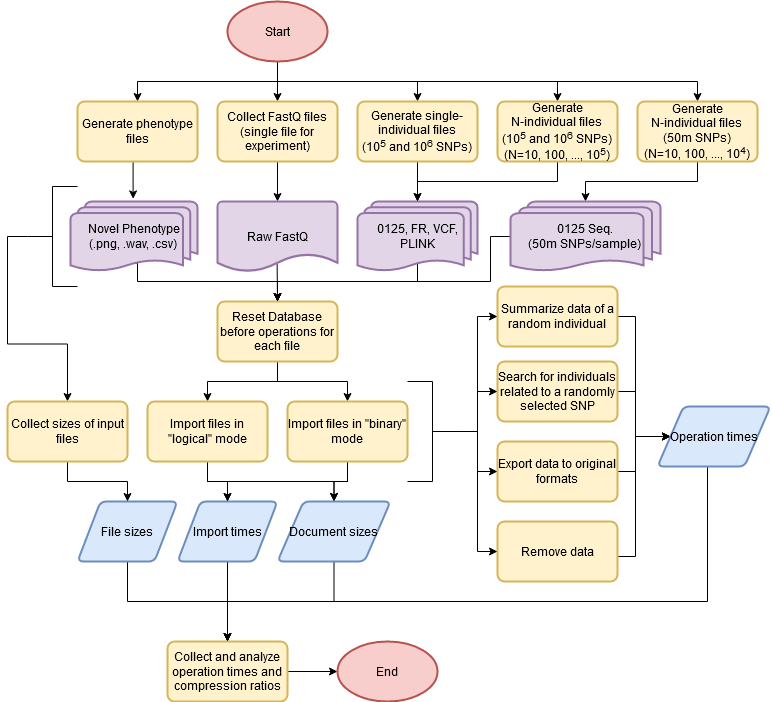

The diagram above was exported from draw.io. Its source (the exported page's mxGraphModel, read from the mxfile embedded in the PNG):
<mxGraphModel dx="1422" dy="763" grid="1" gridSize="10" guides="1" tooltips="1" connect="1" arrows="1" fold="1" page="1" pageScale="1" pageWidth="1169" pageHeight="827" background="none" math="0" shadow="0">
  <root>
    <mxCell id="0" />
    <mxCell id="1" parent="0" />
    <mxCell id="2" style="edgeStyle=orthogonalEdgeStyle;rounded=0;orthogonalLoop=1;jettySize=auto;html=1;entryX=0.5;entryY=0;entryDx=0;entryDy=0;exitX=0.5;exitY=1;exitDx=0;exitDy=0;exitPerimeter=0;" edge="1" source="25" target="4" parent="1">
      <mxGeometry relative="1" as="geometry">
        <mxPoint x="587" y="100" as="sourcePoint" />
      </mxGeometry>
    </mxCell>
    <mxCell id="3" style="edgeStyle=orthogonalEdgeStyle;rounded=0;orthogonalLoop=1;jettySize=auto;html=1;exitX=0.5;exitY=1;exitDx=0;exitDy=0;entryX=0.5;entryY=0;entryDx=0;entryDy=0;entryPerimeter=0;" edge="1" source="4" target="6" parent="1">
      <mxGeometry relative="1" as="geometry">
        <mxPoint x="587" y="240" as="targetPoint" />
      </mxGeometry>
    </mxCell>
    <mxCell id="4" value="Generate single-individual files&lt;br&gt;(10&lt;sup&gt;5&lt;/sup&gt; and 10&lt;sup&gt;6&lt;/sup&gt; SNPs)" style="rounded=1;whiteSpace=wrap;html=1;absoluteArcSize=1;arcSize=14;strokeWidth=2;fillColor=#fff2cc;strokeColor=#d6b656;" vertex="1" parent="1">
      <mxGeometry x="527" y="140" width="120" height="60" as="geometry" />
    </mxCell>
    <mxCell id="5" style="edgeStyle=orthogonalEdgeStyle;rounded=0;orthogonalLoop=1;jettySize=auto;html=1;exitX=0.5;exitY=0.88;exitDx=0;exitDy=0;exitPerimeter=0;entryX=0.5;entryY=0;entryDx=0;entryDy=0;" edge="1" source="6" target="9" parent="1">
      <mxGeometry relative="1" as="geometry">
        <Array as="points">
          <mxPoint x="587" y="320" />
          <mxPoint x="447" y="320" />
        </Array>
      </mxGeometry>
    </mxCell>
    <mxCell id="6" value="0125, FR, VCF, PLINK" style="strokeWidth=2;html=1;shape=mxgraph.flowchart.multi-document;whiteSpace=wrap;fillColor=#e1d5e7;strokeColor=#9673a6;labelBorderColor=none;" vertex="1" parent="1">
      <mxGeometry x="527" y="240" width="120" height="70" as="geometry" />
    </mxCell>
    <mxCell id="7" style="edgeStyle=orthogonalEdgeStyle;rounded=0;orthogonalLoop=1;jettySize=auto;html=1;exitX=0.5;exitY=1;exitDx=0;exitDy=0;entryX=0.5;entryY=0;entryDx=0;entryDy=0;" edge="1" source="9" target="48" parent="1">
      <mxGeometry relative="1" as="geometry" />
    </mxCell>
    <mxCell id="8" style="edgeStyle=orthogonalEdgeStyle;rounded=0;orthogonalLoop=1;jettySize=auto;html=1;exitX=0.5;exitY=1;exitDx=0;exitDy=0;entryX=0.5;entryY=0;entryDx=0;entryDy=0;" edge="1" source="9" target="12" parent="1">
      <mxGeometry relative="1" as="geometry" />
    </mxCell>
    <mxCell id="9" value="Reset Database before operations for each file" style="rounded=1;whiteSpace=wrap;html=1;absoluteArcSize=1;arcSize=14;strokeWidth=2;fillColor=#fff2cc;strokeColor=#d6b656;" vertex="1" parent="1">
      <mxGeometry x="387" y="340" width="120" height="60" as="geometry" />
    </mxCell>
    <mxCell id="10" style="edgeStyle=orthogonalEdgeStyle;rounded=0;orthogonalLoop=1;jettySize=auto;html=1;entryX=0.5;entryY=0;entryDx=0;entryDy=0;exitX=0.5;exitY=1;exitDx=0;exitDy=0;" edge="1" source="12" target="14" parent="1">
      <mxGeometry relative="1" as="geometry" />
    </mxCell>
    <mxCell id="11" style="edgeStyle=orthogonalEdgeStyle;rounded=0;orthogonalLoop=1;jettySize=auto;html=1;entryX=0.5;entryY=0;entryDx=0;entryDy=0;exitX=0.5;exitY=1;exitDx=0;exitDy=0;" edge="1" source="12" target="16" parent="1">
      <mxGeometry relative="1" as="geometry" />
    </mxCell>
    <mxCell id="12" value="Import files in &quot;logical&quot; mode" style="rounded=1;whiteSpace=wrap;html=1;absoluteArcSize=1;arcSize=14;strokeWidth=2;fillColor=#fff2cc;strokeColor=#d6b656;" vertex="1" parent="1">
      <mxGeometry x="317" y="440" width="120" height="60" as="geometry" />
    </mxCell>
    <mxCell id="13" style="edgeStyle=orthogonalEdgeStyle;rounded=0;orthogonalLoop=1;jettySize=auto;html=1;exitX=0.5;exitY=1;exitDx=0;exitDy=0;entryX=0.5;entryY=0;entryDx=0;entryDy=0;" edge="1" source="14" target="20" parent="1">
      <mxGeometry relative="1" as="geometry">
        <mxPoint x="567" y="670" as="targetPoint" />
      </mxGeometry>
    </mxCell>
    <mxCell id="14" value="Import times" style="shape=parallelogram;html=1;strokeWidth=2;perimeter=parallelogramPerimeter;whiteSpace=wrap;rounded=1;arcSize=12;size=0.23;fillColor=#dae8fc;strokeColor=#6c8ebf;" vertex="1" parent="1">
      <mxGeometry x="347" y="540" width="100" height="60" as="geometry" />
    </mxCell>
    <mxCell id="15" style="edgeStyle=orthogonalEdgeStyle;rounded=0;orthogonalLoop=1;jettySize=auto;html=1;entryX=0.5;entryY=0;entryDx=0;entryDy=0;exitX=0.5;exitY=1;exitDx=0;exitDy=0;" edge="1" source="16" target="20" parent="1">
      <mxGeometry relative="1" as="geometry">
        <mxPoint x="567" y="670" as="targetPoint" />
      </mxGeometry>
    </mxCell>
    <mxCell id="16" value="Document sizes" style="shape=parallelogram;html=1;strokeWidth=2;perimeter=parallelogramPerimeter;whiteSpace=wrap;rounded=1;arcSize=12;size=0.23;fillColor=#dae8fc;strokeColor=#6c8ebf;" vertex="1" parent="1">
      <mxGeometry x="447" y="540" width="113" height="60" as="geometry" />
    </mxCell>
    <mxCell id="17" style="edgeStyle=orthogonalEdgeStyle;rounded=0;orthogonalLoop=1;jettySize=auto;html=1;exitX=0.5;exitY=1;exitDx=0;exitDy=0;entryX=0.5;entryY=0;entryDx=0;entryDy=0;" edge="1" source="18" target="20" parent="1">
      <mxGeometry relative="1" as="geometry">
        <mxPoint x="567" y="670" as="targetPoint" />
      </mxGeometry>
    </mxCell>
    <mxCell id="18" value="File sizes" style="shape=parallelogram;html=1;strokeWidth=2;perimeter=parallelogramPerimeter;whiteSpace=wrap;rounded=1;arcSize=12;size=0.23;fillColor=#dae8fc;strokeColor=#6c8ebf;" vertex="1" parent="1">
      <mxGeometry x="247" y="540" width="100" height="60" as="geometry" />
    </mxCell>
    <mxCell id="19" style="edgeStyle=orthogonalEdgeStyle;rounded=0;orthogonalLoop=1;jettySize=auto;html=1;exitX=1;exitY=0.5;exitDx=0;exitDy=0;entryX=0;entryY=0.5;entryDx=0;entryDy=0;entryPerimeter=0;" edge="1" source="20" target="54" parent="1">
      <mxGeometry relative="1" as="geometry" />
    </mxCell>
    <mxCell id="20" value="Collect and analyze operation times and compression ratios" style="rounded=1;whiteSpace=wrap;html=1;absoluteArcSize=1;arcSize=14;strokeWidth=2;fillColor=#fff2cc;strokeColor=#d6b656;" vertex="1" parent="1">
      <mxGeometry x="337" y="680" width="120" height="60" as="geometry" />
    </mxCell>
    <mxCell id="21" style="rounded=0;orthogonalLoop=1;jettySize=auto;html=1;exitX=0.5;exitY=1;exitDx=0;exitDy=0;exitPerimeter=0;entryX=0.5;entryY=0;entryDx=0;entryDy=0;edgeStyle=orthogonalEdgeStyle;" edge="1" source="25" target="27" parent="1">
      <mxGeometry relative="1" as="geometry" />
    </mxCell>
    <mxCell id="22" style="edgeStyle=orthogonalEdgeStyle;rounded=0;orthogonalLoop=1;jettySize=auto;html=1;exitX=0.5;exitY=1;exitDx=0;exitDy=0;exitPerimeter=0;entryX=0.5;entryY=0;entryDx=0;entryDy=0;" edge="1" source="25" target="29" parent="1">
      <mxGeometry relative="1" as="geometry" />
    </mxCell>
    <mxCell id="23" style="edgeStyle=orthogonalEdgeStyle;rounded=0;orthogonalLoop=1;jettySize=auto;html=1;exitX=0.5;exitY=1;exitDx=0;exitDy=0;exitPerimeter=0;entryX=0.5;entryY=0;entryDx=0;entryDy=0;" edge="1" source="25" target="35" parent="1">
      <mxGeometry relative="1" as="geometry" />
    </mxCell>
    <mxCell id="24" style="edgeStyle=orthogonalEdgeStyle;rounded=0;orthogonalLoop=1;jettySize=auto;html=1;exitX=0.5;exitY=1;exitDx=0;exitDy=0;exitPerimeter=0;entryX=0.5;entryY=0;entryDx=0;entryDy=0;" edge="1" source="25" target="60" parent="1">
      <mxGeometry relative="1" as="geometry" />
    </mxCell>
    <mxCell id="25" value="Start" style="strokeWidth=2;html=1;shape=mxgraph.flowchart.start_1;whiteSpace=wrap;fillColor=#f8cecc;strokeColor=#b85450;" vertex="1" parent="1">
      <mxGeometry x="397" y="40" width="100" height="60" as="geometry" />
    </mxCell>
    <mxCell id="26" style="edgeStyle=orthogonalEdgeStyle;rounded=0;orthogonalLoop=1;jettySize=auto;html=1;exitX=0.5;exitY=1;exitDx=0;exitDy=0;entryX=0.5;entryY=0;entryDx=0;entryDy=0;entryPerimeter=0;" edge="1" source="27" target="58" parent="1">
      <mxGeometry relative="1" as="geometry">
        <mxPoint x="447" y="240" as="targetPoint" />
      </mxGeometry>
    </mxCell>
    <mxCell id="27" value="Collect FastQ files&lt;br&gt;(single file for experiment)" style="rounded=1;whiteSpace=wrap;html=1;absoluteArcSize=1;arcSize=14;strokeWidth=2;fillColor=#fff2cc;strokeColor=#d6b656;" vertex="1" parent="1">
      <mxGeometry x="387" y="140" width="120" height="60" as="geometry" />
    </mxCell>
    <mxCell id="28" style="edgeStyle=orthogonalEdgeStyle;rounded=0;orthogonalLoop=1;jettySize=auto;html=1;exitX=0.5;exitY=1;exitDx=0;exitDy=0;entryX=0.493;entryY=-0.037;entryDx=0;entryDy=0;entryPerimeter=0;" edge="1" source="29" target="31" parent="1">
      <mxGeometry relative="1" as="geometry" />
    </mxCell>
    <mxCell id="29" value="Generate phenotype files" style="rounded=1;whiteSpace=wrap;html=1;absoluteArcSize=1;arcSize=14;strokeWidth=2;fillColor=#fff2cc;strokeColor=#d6b656;" vertex="1" parent="1">
      <mxGeometry x="247" y="140" width="120" height="60" as="geometry" />
    </mxCell>
    <mxCell id="30" style="edgeStyle=orthogonalEdgeStyle;rounded=0;orthogonalLoop=1;jettySize=auto;html=1;exitX=0.5;exitY=0.88;exitDx=0;exitDy=0;exitPerimeter=0;entryX=0.5;entryY=0;entryDx=0;entryDy=0;" edge="1" source="31" target="9" parent="1">
      <mxGeometry relative="1" as="geometry">
        <Array as="points">
          <mxPoint x="307" y="320" />
          <mxPoint x="447" y="320" />
        </Array>
      </mxGeometry>
    </mxCell>
    <mxCell id="31" value="&lt;div&gt;Novel Phenotype&lt;/div&gt;&lt;div&gt;(.png, .wav, .csv)&lt;br&gt;&lt;/div&gt;" style="strokeWidth=2;html=1;shape=mxgraph.flowchart.multi-document;whiteSpace=wrap;fillColor=#e1d5e7;strokeColor=#9673a6;labelBorderColor=none;" vertex="1" parent="1">
      <mxGeometry x="240" y="240" width="127" height="70" as="geometry" />
    </mxCell>
    <mxCell id="32" style="edgeStyle=orthogonalEdgeStyle;rounded=0;orthogonalLoop=1;jettySize=auto;html=1;exitX=0;exitY=0.5;exitDx=0;exitDy=0;exitPerimeter=0;entryX=0.5;entryY=0;entryDx=0;entryDy=0;" edge="1" source="33" target="56" parent="1">
      <mxGeometry relative="1" as="geometry" />
    </mxCell>
    <mxCell id="33" value="" style="strokeWidth=1;html=1;shape=mxgraph.flowchart.annotation_2;align=left;labelPosition=right;pointerEvents=1;rounded=0;" vertex="1" parent="1">
      <mxGeometry x="197" y="225" width="50" height="100" as="geometry" />
    </mxCell>
    <mxCell id="34" style="edgeStyle=orthogonalEdgeStyle;rounded=0;orthogonalLoop=1;jettySize=auto;html=1;exitX=0.5;exitY=1;exitDx=0;exitDy=0;entryX=0.5;entryY=0;entryDx=0;entryDy=0;entryPerimeter=0;" edge="1" source="35" target="6" parent="1">
      <mxGeometry relative="1" as="geometry" />
    </mxCell>
    <mxCell id="35" value="Generate N-individual files&lt;br&gt;(10&lt;sup&gt;5&lt;/sup&gt; and 10&lt;sup&gt;6&lt;/sup&gt; SNPs)&lt;br&gt;(N=10, 100, ..., 10&lt;sup&gt;5&lt;/sup&gt;)" style="rounded=1;whiteSpace=wrap;html=1;absoluteArcSize=1;arcSize=14;strokeWidth=2;fillColor=#fff2cc;strokeColor=#d6b656;" vertex="1" parent="1">
      <mxGeometry x="667" y="140" width="120" height="60" as="geometry" />
    </mxCell>
    <mxCell id="36" style="edgeStyle=orthogonalEdgeStyle;rounded=0;orthogonalLoop=1;jettySize=auto;html=1;exitX=1;exitY=0.5;exitDx=0;exitDy=0;entryX=0;entryY=0.5;entryDx=0;entryDy=0;" edge="1" source="37" target="45" parent="1">
      <mxGeometry relative="1" as="geometry">
        <Array as="points">
          <mxPoint x="805" y="355" />
          <mxPoint x="805" y="475" />
        </Array>
      </mxGeometry>
    </mxCell>
    <mxCell id="37" value="Summarize data of a random individual" style="rounded=1;whiteSpace=wrap;html=1;absoluteArcSize=1;arcSize=14;strokeWidth=2;fillColor=#fff2cc;strokeColor=#d6b656;" vertex="1" parent="1">
      <mxGeometry x="667" y="325" width="120" height="60" as="geometry" />
    </mxCell>
    <mxCell id="38" style="edgeStyle=orthogonalEdgeStyle;rounded=0;orthogonalLoop=1;jettySize=auto;html=1;exitX=1;exitY=0.5;exitDx=0;exitDy=0;entryX=0;entryY=0.5;entryDx=0;entryDy=0;" edge="1" source="39" target="45" parent="1">
      <mxGeometry relative="1" as="geometry">
        <mxPoint x="967" y="615" as="targetPoint" />
        <Array as="points">
          <mxPoint x="805" y="430" />
          <mxPoint x="805" y="475" />
        </Array>
      </mxGeometry>
    </mxCell>
    <mxCell id="39" value="Search for individuals related to a randomly selected SNP" style="rounded=1;whiteSpace=wrap;html=1;absoluteArcSize=1;arcSize=14;strokeWidth=2;fillColor=#fff2cc;strokeColor=#d6b656;" vertex="1" parent="1">
      <mxGeometry x="667" y="400" width="120" height="60" as="geometry" />
    </mxCell>
    <mxCell id="40" style="edgeStyle=orthogonalEdgeStyle;rounded=0;orthogonalLoop=1;jettySize=auto;html=1;exitX=1;exitY=0.5;exitDx=0;exitDy=0;entryX=0;entryY=0.5;entryDx=0;entryDy=0;" edge="1" source="41" target="45" parent="1">
      <mxGeometry relative="1" as="geometry">
        <Array as="points">
          <mxPoint x="805" y="595" />
          <mxPoint x="805" y="475" />
        </Array>
      </mxGeometry>
    </mxCell>
    <mxCell id="41" value="Remove data" style="rounded=1;whiteSpace=wrap;html=1;absoluteArcSize=1;arcSize=14;strokeWidth=2;fillColor=#fff2cc;strokeColor=#d6b656;" vertex="1" parent="1">
      <mxGeometry x="667" y="560" width="120" height="60" as="geometry" />
    </mxCell>
    <mxCell id="42" style="edgeStyle=orthogonalEdgeStyle;rounded=0;orthogonalLoop=1;jettySize=auto;html=1;exitX=1;exitY=0.5;exitDx=0;exitDy=0;entryX=0;entryY=0.5;entryDx=0;entryDy=0;" edge="1" source="43" target="45" parent="1">
      <mxGeometry relative="1" as="geometry">
        <Array as="points">
          <mxPoint x="805" y="510" />
          <mxPoint x="805" y="475" />
        </Array>
      </mxGeometry>
    </mxCell>
    <mxCell id="43" value="&lt;div&gt;Export data to original formats&lt;/div&gt;" style="rounded=1;whiteSpace=wrap;html=1;absoluteArcSize=1;arcSize=14;strokeWidth=2;fillColor=#fff2cc;strokeColor=#d6b656;" vertex="1" parent="1">
      <mxGeometry x="667" y="480" width="120" height="60" as="geometry" />
    </mxCell>
    <mxCell id="44" style="edgeStyle=orthogonalEdgeStyle;rounded=0;orthogonalLoop=1;jettySize=auto;html=1;exitX=0.5;exitY=1;exitDx=0;exitDy=0;entryX=0.5;entryY=0;entryDx=0;entryDy=0;" edge="1" source="45" target="20" parent="1">
      <mxGeometry relative="1" as="geometry">
        <Array as="points">
          <mxPoint x="877" y="640" />
          <mxPoint x="397" y="640" />
        </Array>
      </mxGeometry>
    </mxCell>
    <mxCell id="45" value="Operation times" style="shape=parallelogram;html=1;strokeWidth=2;perimeter=parallelogramPerimeter;whiteSpace=wrap;rounded=1;arcSize=12;size=0.23;fillColor=#dae8fc;strokeColor=#6c8ebf;" vertex="1" parent="1">
      <mxGeometry x="827" y="445" width="113" height="60" as="geometry" />
    </mxCell>
    <mxCell id="46" style="edgeStyle=orthogonalEdgeStyle;rounded=0;orthogonalLoop=1;jettySize=auto;html=1;exitX=0.5;exitY=1;exitDx=0;exitDy=0;entryX=0.5;entryY=0;entryDx=0;entryDy=0;" edge="1" source="48" target="14" parent="1">
      <mxGeometry relative="1" as="geometry" />
    </mxCell>
    <mxCell id="47" style="edgeStyle=orthogonalEdgeStyle;rounded=0;orthogonalLoop=1;jettySize=auto;html=1;exitX=0.5;exitY=1;exitDx=0;exitDy=0;entryX=0.5;entryY=0;entryDx=0;entryDy=0;" edge="1" source="48" target="16" parent="1">
      <mxGeometry relative="1" as="geometry" />
    </mxCell>
    <mxCell id="48" value="Import files in &quot;binary&quot; mode" style="rounded=1;whiteSpace=wrap;html=1;absoluteArcSize=1;arcSize=14;strokeWidth=2;fillColor=#fff2cc;strokeColor=#d6b656;" vertex="1" parent="1">
      <mxGeometry x="457" y="440" width="120" height="60" as="geometry" />
    </mxCell>
    <mxCell id="49" style="edgeStyle=orthogonalEdgeStyle;rounded=0;orthogonalLoop=1;jettySize=auto;html=1;exitX=0;exitY=0.5;exitDx=0;exitDy=0;exitPerimeter=0;entryX=0;entryY=0.5;entryDx=0;entryDy=0;" edge="1" source="53" target="37" parent="1">
      <mxGeometry relative="1" as="geometry" />
    </mxCell>
    <mxCell id="50" style="edgeStyle=orthogonalEdgeStyle;rounded=0;orthogonalLoop=1;jettySize=auto;html=1;exitX=0;exitY=0.5;exitDx=0;exitDy=0;exitPerimeter=0;entryX=0;entryY=0.5;entryDx=0;entryDy=0;" edge="1" source="53" target="43" parent="1">
      <mxGeometry relative="1" as="geometry" />
    </mxCell>
    <mxCell id="51" style="edgeStyle=orthogonalEdgeStyle;rounded=0;orthogonalLoop=1;jettySize=auto;html=1;exitX=0;exitY=0.5;exitDx=0;exitDy=0;exitPerimeter=0;entryX=0;entryY=0.5;entryDx=0;entryDy=0;" edge="1" source="53" target="39" parent="1">
      <mxGeometry relative="1" as="geometry" />
    </mxCell>
    <mxCell id="52" style="edgeStyle=orthogonalEdgeStyle;rounded=0;orthogonalLoop=1;jettySize=auto;html=1;exitX=0;exitY=0.5;exitDx=0;exitDy=0;exitPerimeter=0;entryX=0;entryY=0.5;entryDx=0;entryDy=0;" edge="1" source="53" target="41" parent="1">
      <mxGeometry relative="1" as="geometry" />
    </mxCell>
    <mxCell id="53" value="" style="strokeWidth=1;html=1;shape=mxgraph.flowchart.annotation_2;align=left;labelPosition=right;pointerEvents=1;rounded=0;rotation=-180;" vertex="1" parent="1">
      <mxGeometry x="577" y="420" width="50" height="100" as="geometry" />
    </mxCell>
    <mxCell id="54" value="End" style="strokeWidth=2;html=1;shape=mxgraph.flowchart.start_1;whiteSpace=wrap;fillColor=#f8cecc;strokeColor=#b85450;" vertex="1" parent="1">
      <mxGeometry x="507" y="680" width="100" height="60" as="geometry" />
    </mxCell>
    <mxCell id="55" style="edgeStyle=orthogonalEdgeStyle;rounded=0;orthogonalLoop=1;jettySize=auto;html=1;exitX=0.5;exitY=1;exitDx=0;exitDy=0;entryX=0.5;entryY=0;entryDx=0;entryDy=0;" edge="1" source="56" target="18" parent="1">
      <mxGeometry relative="1" as="geometry" />
    </mxCell>
    <mxCell id="56" value="Collect sizes of input files" style="rounded=1;whiteSpace=wrap;html=1;absoluteArcSize=1;arcSize=14;strokeWidth=2;fillColor=#fff2cc;strokeColor=#d6b656;" vertex="1" parent="1">
      <mxGeometry x="177" y="440" width="120" height="60" as="geometry" />
    </mxCell>
    <mxCell id="57" style="edgeStyle=orthogonalEdgeStyle;rounded=0;orthogonalLoop=1;jettySize=auto;html=1;entryX=0.5;entryY=0;entryDx=0;entryDy=0;exitX=0.497;exitY=0.895;exitDx=0;exitDy=0;exitPerimeter=0;" edge="1" source="58" target="9" parent="1">
      <mxGeometry relative="1" as="geometry" />
    </mxCell>
    <mxCell id="58" value="Raw FastQ" style="strokeWidth=2;html=1;shape=mxgraph.flowchart.document2;whiteSpace=wrap;size=0.25;fillColor=#e1d5e7;strokeColor=#9673a6;" vertex="1" parent="1">
      <mxGeometry x="387" y="240" width="120" height="70" as="geometry" />
    </mxCell>
    <mxCell id="59" style="edgeStyle=orthogonalEdgeStyle;rounded=0;orthogonalLoop=1;jettySize=auto;html=1;exitX=0.5;exitY=1;exitDx=0;exitDy=0;entryX=0.5;entryY=0;entryDx=0;entryDy=0;entryPerimeter=0;" edge="1" source="60" target="62" parent="1">
      <mxGeometry relative="1" as="geometry" />
    </mxCell>
    <mxCell id="60" value="Generate N-individual files&lt;br&gt;(50m SNPs)&lt;br&gt;(N=10, 100, ..., 10&lt;sup&gt;4&lt;/sup&gt;)" style="rounded=1;whiteSpace=wrap;html=1;absoluteArcSize=1;arcSize=14;strokeWidth=2;fillColor=#fff2cc;strokeColor=#d6b656;" vertex="1" parent="1">
      <mxGeometry x="807" y="140" width="120" height="60" as="geometry" />
    </mxCell>
    <mxCell id="61" style="edgeStyle=orthogonalEdgeStyle;rounded=0;orthogonalLoop=1;jettySize=auto;html=1;exitX=0;exitY=0.5;exitDx=0;exitDy=0;exitPerimeter=0;" edge="1" source="62" target="9" parent="1">
      <mxGeometry relative="1" as="geometry">
        <Array as="points">
          <mxPoint x="660" y="275" />
          <mxPoint x="660" y="320" />
          <mxPoint x="447" y="320" />
        </Array>
      </mxGeometry>
    </mxCell>
    <mxCell id="62" value="&lt;div&gt;0125 Seq.&lt;/div&gt;&lt;div&gt;(50m SNPs/sample)&lt;br&gt;&lt;/div&gt;" style="strokeWidth=2;html=1;shape=mxgraph.flowchart.multi-document;whiteSpace=wrap;fillColor=#e1d5e7;strokeColor=#9673a6;labelBorderColor=none;" vertex="1" parent="1">
      <mxGeometry x="680" y="240" width="150" height="70" as="geometry" />
    </mxCell>
  </root>
</mxGraphModel>